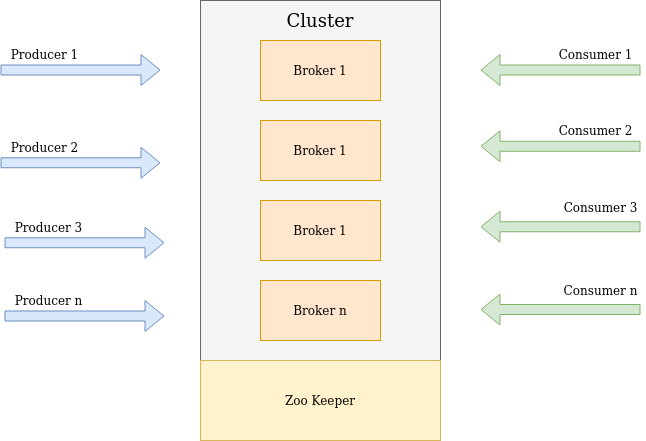

The diagram above was exported from draw.io. Its source (the exported page's mxGraphModel, read from the mxfile embedded in the PNG):
<mxGraphModel dx="1422" dy="780" grid="1" gridSize="10" guides="1" tooltips="1" connect="1" arrows="1" fold="1" page="1" pageScale="1" pageWidth="850" pageHeight="1100" math="0" shadow="0">
  <root>
    <mxCell id="0" />
    <mxCell id="1" parent="0" />
    <mxCell id="XSK5rJl_2VkCrhk_DSBf-2" value="" style="rounded=0;whiteSpace=wrap;html=1;fillColor=#f5f5f5;strokeColor=#666666;fontColor=#333333;" vertex="1" parent="1">
      <mxGeometry x="320" y="120" width="240" height="360" as="geometry" />
    </mxCell>
    <mxCell id="XSK5rJl_2VkCrhk_DSBf-3" value="Broker 1" style="rounded=0;whiteSpace=wrap;html=1;fillColor=#ffe6cc;strokeColor=#d79b00;" vertex="1" parent="1">
      <mxGeometry x="380" y="160" width="120" height="60" as="geometry" />
    </mxCell>
    <mxCell id="XSK5rJl_2VkCrhk_DSBf-4" value="Broker 1" style="rounded=0;whiteSpace=wrap;html=1;fillColor=#ffe6cc;strokeColor=#d79b00;" vertex="1" parent="1">
      <mxGeometry x="380" y="240" width="120" height="60" as="geometry" />
    </mxCell>
    <mxCell id="XSK5rJl_2VkCrhk_DSBf-5" value="Broker 1" style="rounded=0;whiteSpace=wrap;html=1;fillColor=#ffe6cc;strokeColor=#d79b00;" vertex="1" parent="1">
      <mxGeometry x="380" y="320" width="120" height="60" as="geometry" />
    </mxCell>
    <mxCell id="XSK5rJl_2VkCrhk_DSBf-6" value="Broker n" style="rounded=0;whiteSpace=wrap;html=1;fillColor=#ffe6cc;strokeColor=#d79b00;" vertex="1" parent="1">
      <mxGeometry x="380" y="400" width="120" height="60" as="geometry" />
    </mxCell>
    <mxCell id="XSK5rJl_2VkCrhk_DSBf-8" value="" style="shape=flexArrow;endArrow=classic;html=1;fillColor=#dae8fc;strokeColor=#6c8ebf;" edge="1" parent="1">
      <mxGeometry width="50" height="50" relative="1" as="geometry">
        <mxPoint x="120" y="189.5" as="sourcePoint" />
        <mxPoint x="280" y="189.5" as="targetPoint" />
      </mxGeometry>
    </mxCell>
    <mxCell id="XSK5rJl_2VkCrhk_DSBf-9" value="Producer 1" style="text;html=1;align=center;verticalAlign=middle;resizable=0;points=[];autosize=1;" vertex="1" parent="1">
      <mxGeometry x="124" y="164" width="80" height="20" as="geometry" />
    </mxCell>
    <mxCell id="XSK5rJl_2VkCrhk_DSBf-10" value="" style="shape=flexArrow;endArrow=classic;html=1;fillColor=#dae8fc;strokeColor=#6c8ebf;" edge="1" parent="1">
      <mxGeometry width="50" height="50" relative="1" as="geometry">
        <mxPoint x="120" y="282.25" as="sourcePoint" />
        <mxPoint x="280" y="282.25" as="targetPoint" />
      </mxGeometry>
    </mxCell>
    <mxCell id="XSK5rJl_2VkCrhk_DSBf-11" value="Producer 2" style="text;html=1;align=center;verticalAlign=middle;resizable=0;points=[];autosize=1;" vertex="1" parent="1">
      <mxGeometry x="124" y="256.75" width="80" height="20" as="geometry" />
    </mxCell>
    <mxCell id="XSK5rJl_2VkCrhk_DSBf-14" value="" style="shape=flexArrow;endArrow=classic;html=1;fillColor=#dae8fc;strokeColor=#6c8ebf;" edge="1" parent="1">
      <mxGeometry width="50" height="50" relative="1" as="geometry">
        <mxPoint x="124" y="362.25" as="sourcePoint" />
        <mxPoint x="284" y="362.25" as="targetPoint" />
      </mxGeometry>
    </mxCell>
    <mxCell id="XSK5rJl_2VkCrhk_DSBf-15" value="Producer 3" style="text;html=1;align=center;verticalAlign=middle;resizable=0;points=[];autosize=1;" vertex="1" parent="1">
      <mxGeometry x="128" y="336.75" width="80" height="20" as="geometry" />
    </mxCell>
    <mxCell id="XSK5rJl_2VkCrhk_DSBf-19" value="" style="shape=flexArrow;endArrow=classic;html=1;fillColor=#dae8fc;strokeColor=#6c8ebf;" edge="1" parent="1">
      <mxGeometry width="50" height="50" relative="1" as="geometry">
        <mxPoint x="124" y="435.5" as="sourcePoint" />
        <mxPoint x="284" y="435.5" as="targetPoint" />
      </mxGeometry>
    </mxCell>
    <mxCell id="XSK5rJl_2VkCrhk_DSBf-20" value="Producer n" style="text;html=1;align=center;verticalAlign=middle;resizable=0;points=[];autosize=1;" vertex="1" parent="1">
      <mxGeometry x="128" y="410" width="80" height="20" as="geometry" />
    </mxCell>
    <mxCell id="XSK5rJl_2VkCrhk_DSBf-23" value="" style="shape=flexArrow;endArrow=classic;html=1;fillColor=#d5e8d4;strokeColor=#82b366;" edge="1" parent="1">
      <mxGeometry width="50" height="50" relative="1" as="geometry">
        <mxPoint x="760" y="189.5" as="sourcePoint" />
        <mxPoint x="600" y="189.5" as="targetPoint" />
      </mxGeometry>
    </mxCell>
    <mxCell id="XSK5rJl_2VkCrhk_DSBf-24" value="" style="shape=flexArrow;endArrow=classic;html=1;fillColor=#d5e8d4;strokeColor=#82b366;" edge="1" parent="1">
      <mxGeometry width="50" height="50" relative="1" as="geometry">
        <mxPoint x="760" y="265.75" as="sourcePoint" />
        <mxPoint x="600" y="265.75" as="targetPoint" />
      </mxGeometry>
    </mxCell>
    <mxCell id="XSK5rJl_2VkCrhk_DSBf-25" value="" style="shape=flexArrow;endArrow=classic;html=1;fillColor=#d5e8d4;strokeColor=#82b366;" edge="1" parent="1">
      <mxGeometry width="50" height="50" relative="1" as="geometry">
        <mxPoint x="760" y="346.25" as="sourcePoint" />
        <mxPoint x="600" y="346.25" as="targetPoint" />
      </mxGeometry>
    </mxCell>
    <mxCell id="XSK5rJl_2VkCrhk_DSBf-26" value="" style="shape=flexArrow;endArrow=classic;html=1;fillColor=#d5e8d4;strokeColor=#82b366;" edge="1" parent="1">
      <mxGeometry width="50" height="50" relative="1" as="geometry">
        <mxPoint x="760" y="429" as="sourcePoint" />
        <mxPoint x="600" y="429" as="targetPoint" />
      </mxGeometry>
    </mxCell>
    <mxCell id="XSK5rJl_2VkCrhk_DSBf-27" value="Zoo Keeper" style="rounded=0;whiteSpace=wrap;html=1;fillColor=#fff2cc;strokeColor=#d6b656;" vertex="1" parent="1">
      <mxGeometry x="320" y="480" width="240" height="80" as="geometry" />
    </mxCell>
    <mxCell id="XSK5rJl_2VkCrhk_DSBf-28" value="Consumer n" style="text;html=1;align=center;verticalAlign=middle;resizable=0;points=[];autosize=1;" vertex="1" parent="1">
      <mxGeometry x="675" y="400" width="90" height="20" as="geometry" />
    </mxCell>
    <mxCell id="XSK5rJl_2VkCrhk_DSBf-29" value="Consumer 3" style="text;html=1;align=center;verticalAlign=middle;resizable=0;points=[];autosize=1;" vertex="1" parent="1">
      <mxGeometry x="675" y="316.75" width="90" height="20" as="geometry" />
    </mxCell>
    <mxCell id="XSK5rJl_2VkCrhk_DSBf-30" value="Consumer 2" style="text;html=1;align=center;verticalAlign=middle;resizable=0;points=[];autosize=1;" vertex="1" parent="1">
      <mxGeometry x="670" y="240" width="90" height="20" as="geometry" />
    </mxCell>
    <mxCell id="XSK5rJl_2VkCrhk_DSBf-31" value="Consumer 1" style="text;html=1;align=center;verticalAlign=middle;resizable=0;points=[];autosize=1;" vertex="1" parent="1">
      <mxGeometry x="670" y="164" width="90" height="20" as="geometry" />
    </mxCell>
    <mxCell id="XSK5rJl_2VkCrhk_DSBf-32" value="Cluster" style="text;html=1;strokeColor=none;fillColor=none;align=center;verticalAlign=middle;whiteSpace=wrap;rounded=0;fontSize=18;" vertex="1" parent="1">
      <mxGeometry x="420" y="130" width="40" height="20" as="geometry" />
    </mxCell>
  </root>
</mxGraphModel>